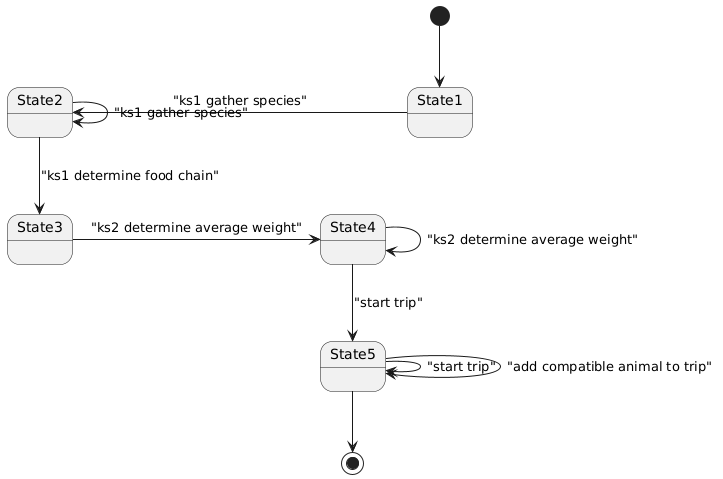

The diagram above was rendered by PlantUML. Its source (embedded in the PNG):
@startuml
state State1
state State2
state State3
state State4
state State5

[*] --> State1
State1 -left-> State2: "ks1 gather species"
State2 --> State2: "ks1 gather species"
State2 --> State3: "ks1 determine food chain"
State3 -right-> State4: "ks2 determine average weight"
State4 --> State4: "ks2 determine average weight"
State4 --> State5: "start trip"
State5 --> State5: "start trip"
State5 --> State5: "add compatible animal to trip"
State5 --> [*]
@enduml